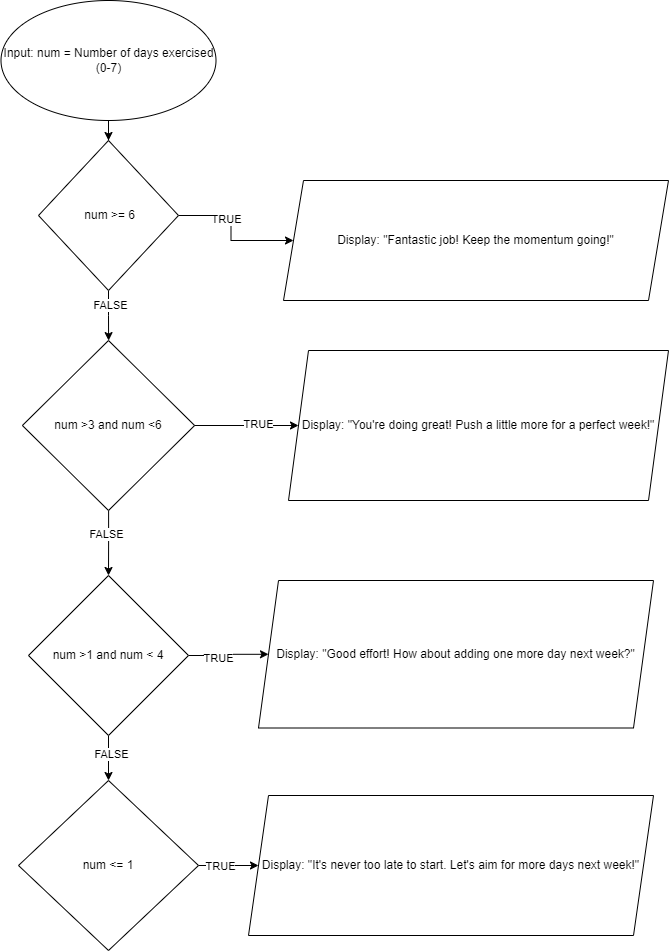

The diagram above was exported from draw.io. Its source (the exported page's mxGraphModel, read from the mxfile embedded in the PNG):
<mxGraphModel dx="856" dy="298" grid="1" gridSize="10" guides="1" tooltips="1" connect="1" arrows="1" fold="1" page="1" pageScale="1" pageWidth="850" pageHeight="1100" math="0" shadow="0">
  <root>
    <mxCell id="0" />
    <mxCell id="1" parent="0" />
    <mxCell id="oFg3Atz6gLQP_ESjDo5g-18" value="" style="edgeStyle=orthogonalEdgeStyle;rounded=0;orthogonalLoop=1;jettySize=auto;html=1;" edge="1" parent="1" source="oFg3Atz6gLQP_ESjDo5g-1" target="oFg3Atz6gLQP_ESjDo5g-2">
      <mxGeometry relative="1" as="geometry" />
    </mxCell>
    <mxCell id="oFg3Atz6gLQP_ESjDo5g-1" value="Input: num = Number of days exercised&lt;div&gt;(0-7)&lt;/div&gt;" style="ellipse;whiteSpace=wrap;html=1;" vertex="1" parent="1">
      <mxGeometry x="102.5" y="20" width="215" height="120" as="geometry" />
    </mxCell>
    <mxCell id="oFg3Atz6gLQP_ESjDo5g-11" value="" style="edgeStyle=orthogonalEdgeStyle;rounded=0;orthogonalLoop=1;jettySize=auto;html=1;" edge="1" parent="1" source="oFg3Atz6gLQP_ESjDo5g-2" target="oFg3Atz6gLQP_ESjDo5g-4">
      <mxGeometry relative="1" as="geometry" />
    </mxCell>
    <mxCell id="oFg3Atz6gLQP_ESjDo5g-12" value="TRUE" style="edgeLabel;html=1;align=center;verticalAlign=middle;resizable=0;points=[];" vertex="1" connectable="0" parent="oFg3Atz6gLQP_ESjDo5g-11">
      <mxGeometry x="-0.3282" y="-3" relative="1" as="geometry">
        <mxPoint as="offset" />
      </mxGeometry>
    </mxCell>
    <mxCell id="oFg3Atz6gLQP_ESjDo5g-19" value="" style="edgeStyle=orthogonalEdgeStyle;rounded=0;orthogonalLoop=1;jettySize=auto;html=1;" edge="1" parent="1" source="oFg3Atz6gLQP_ESjDo5g-2" target="oFg3Atz6gLQP_ESjDo5g-3">
      <mxGeometry relative="1" as="geometry" />
    </mxCell>
    <mxCell id="oFg3Atz6gLQP_ESjDo5g-20" value="FALSE" style="edgeLabel;html=1;align=center;verticalAlign=middle;resizable=0;points=[];" vertex="1" connectable="0" parent="oFg3Atz6gLQP_ESjDo5g-19">
      <mxGeometry x="-0.4422" y="1" relative="1" as="geometry">
        <mxPoint as="offset" />
      </mxGeometry>
    </mxCell>
    <mxCell id="oFg3Atz6gLQP_ESjDo5g-2" value="&amp;nbsp;num &amp;gt;= 6" style="rhombus;whiteSpace=wrap;html=1;" vertex="1" parent="1">
      <mxGeometry x="140" y="160" width="140" height="150" as="geometry" />
    </mxCell>
    <mxCell id="oFg3Atz6gLQP_ESjDo5g-10" value="" style="edgeStyle=orthogonalEdgeStyle;rounded=0;orthogonalLoop=1;jettySize=auto;html=1;" edge="1" parent="1" source="oFg3Atz6gLQP_ESjDo5g-3" target="oFg3Atz6gLQP_ESjDo5g-5">
      <mxGeometry relative="1" as="geometry" />
    </mxCell>
    <mxCell id="oFg3Atz6gLQP_ESjDo5g-13" value="TRUE" style="edgeLabel;html=1;align=center;verticalAlign=middle;resizable=0;points=[];" vertex="1" connectable="0" parent="oFg3Atz6gLQP_ESjDo5g-10">
      <mxGeometry x="0.2175" y="2" relative="1" as="geometry">
        <mxPoint as="offset" />
      </mxGeometry>
    </mxCell>
    <mxCell id="oFg3Atz6gLQP_ESjDo5g-21" value="" style="edgeStyle=orthogonalEdgeStyle;rounded=0;orthogonalLoop=1;jettySize=auto;html=1;" edge="1" parent="1" source="oFg3Atz6gLQP_ESjDo5g-3" target="oFg3Atz6gLQP_ESjDo5g-6">
      <mxGeometry relative="1" as="geometry" />
    </mxCell>
    <mxCell id="oFg3Atz6gLQP_ESjDo5g-22" value="FALSE" style="edgeLabel;html=1;align=center;verticalAlign=middle;resizable=0;points=[];" vertex="1" connectable="0" parent="oFg3Atz6gLQP_ESjDo5g-21">
      <mxGeometry x="-0.2609" y="-3" relative="1" as="geometry">
        <mxPoint as="offset" />
      </mxGeometry>
    </mxCell>
    <mxCell id="oFg3Atz6gLQP_ESjDo5g-3" value="num &amp;gt;3 and num &amp;lt;6" style="rhombus;whiteSpace=wrap;html=1;" vertex="1" parent="1">
      <mxGeometry x="123.88" y="360" width="172.25" height="170" as="geometry" />
    </mxCell>
    <mxCell id="oFg3Atz6gLQP_ESjDo5g-4" value="Display: &quot;Fantastic job! Keep the momentum going!&quot;" style="shape=parallelogram;perimeter=parallelogramPerimeter;whiteSpace=wrap;html=1;fixedSize=1;" vertex="1" parent="1">
      <mxGeometry x="385" y="200" width="385" height="120" as="geometry" />
    </mxCell>
    <mxCell id="oFg3Atz6gLQP_ESjDo5g-5" value="Display: &quot;You're doing great! Push a little more for a perfect week!&quot;" style="shape=parallelogram;perimeter=parallelogramPerimeter;whiteSpace=wrap;html=1;fixedSize=1;" vertex="1" parent="1">
      <mxGeometry x="390" y="370" width="380" height="150" as="geometry" />
    </mxCell>
    <mxCell id="oFg3Atz6gLQP_ESjDo5g-14" value="" style="edgeStyle=orthogonalEdgeStyle;rounded=0;orthogonalLoop=1;jettySize=auto;html=1;" edge="1" parent="1" source="oFg3Atz6gLQP_ESjDo5g-6" target="oFg3Atz6gLQP_ESjDo5g-7">
      <mxGeometry relative="1" as="geometry" />
    </mxCell>
    <mxCell id="oFg3Atz6gLQP_ESjDo5g-15" value="TRUE" style="edgeLabel;html=1;align=center;verticalAlign=middle;resizable=0;points=[];" vertex="1" connectable="0" parent="oFg3Atz6gLQP_ESjDo5g-14">
      <mxGeometry x="-0.297" y="-2" relative="1" as="geometry">
        <mxPoint as="offset" />
      </mxGeometry>
    </mxCell>
    <mxCell id="oFg3Atz6gLQP_ESjDo5g-23" value="" style="edgeStyle=orthogonalEdgeStyle;rounded=0;orthogonalLoop=1;jettySize=auto;html=1;" edge="1" parent="1" source="oFg3Atz6gLQP_ESjDo5g-6" target="oFg3Atz6gLQP_ESjDo5g-8">
      <mxGeometry relative="1" as="geometry" />
    </mxCell>
    <mxCell id="oFg3Atz6gLQP_ESjDo5g-24" value="FALSE" style="edgeLabel;html=1;align=center;verticalAlign=middle;resizable=0;points=[];" vertex="1" connectable="0" parent="oFg3Atz6gLQP_ESjDo5g-23">
      <mxGeometry x="-0.2002" y="2" relative="1" as="geometry">
        <mxPoint as="offset" />
      </mxGeometry>
    </mxCell>
    <mxCell id="oFg3Atz6gLQP_ESjDo5g-6" value="num &amp;gt;1 and num &amp;lt; 4" style="rhombus;whiteSpace=wrap;html=1;" vertex="1" parent="1">
      <mxGeometry x="130" y="595" width="160" height="160" as="geometry" />
    </mxCell>
    <mxCell id="oFg3Atz6gLQP_ESjDo5g-7" value="Display: &quot;Good effort! How about adding one more day next week?&quot;" style="shape=parallelogram;perimeter=parallelogramPerimeter;whiteSpace=wrap;html=1;fixedSize=1;" vertex="1" parent="1">
      <mxGeometry x="360" y="600" width="395" height="147.5" as="geometry" />
    </mxCell>
    <mxCell id="oFg3Atz6gLQP_ESjDo5g-16" value="" style="edgeStyle=orthogonalEdgeStyle;rounded=0;orthogonalLoop=1;jettySize=auto;html=1;" edge="1" parent="1" source="oFg3Atz6gLQP_ESjDo5g-8" target="oFg3Atz6gLQP_ESjDo5g-9">
      <mxGeometry relative="1" as="geometry" />
    </mxCell>
    <mxCell id="oFg3Atz6gLQP_ESjDo5g-17" value="TRUE" style="edgeLabel;html=1;align=center;verticalAlign=middle;resizable=0;points=[];" vertex="1" connectable="0" parent="oFg3Atz6gLQP_ESjDo5g-16">
      <mxGeometry x="-0.3128" relative="1" as="geometry">
        <mxPoint as="offset" />
      </mxGeometry>
    </mxCell>
    <mxCell id="oFg3Atz6gLQP_ESjDo5g-8" value="num &amp;lt;= 1" style="rhombus;whiteSpace=wrap;html=1;" vertex="1" parent="1">
      <mxGeometry x="120.01" y="800" width="180" height="170" as="geometry" />
    </mxCell>
    <mxCell id="oFg3Atz6gLQP_ESjDo5g-9" value="Display: &quot;It's never too late to start. Let's aim for more days next week!&quot;" style="shape=parallelogram;perimeter=parallelogramPerimeter;whiteSpace=wrap;html=1;fixedSize=1;" vertex="1" parent="1">
      <mxGeometry x="350" y="815" width="405" height="140" as="geometry" />
    </mxCell>
  </root>
</mxGraphModel>